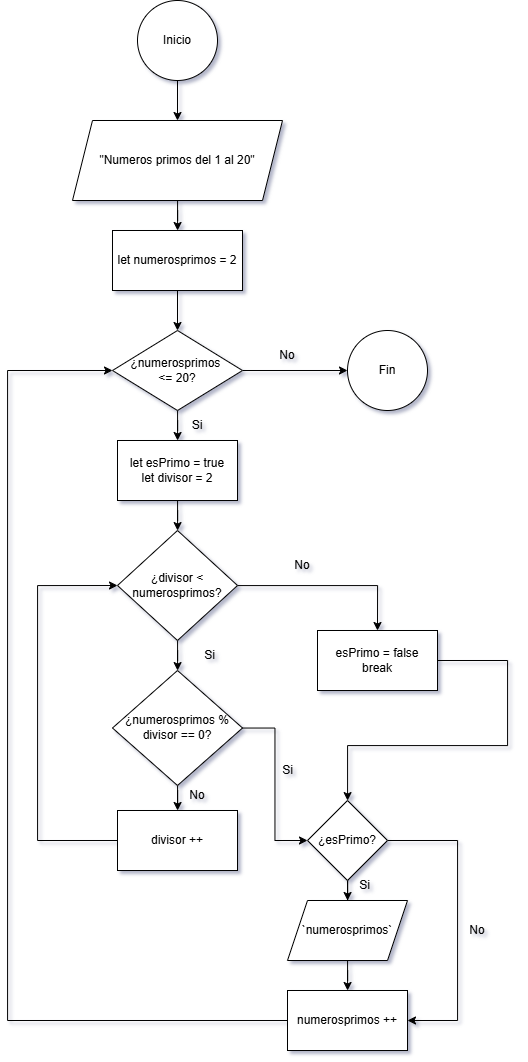

The diagram above was exported from draw.io. Its source (the exported page's mxGraphModel, read from the mxfile embedded in the PNG):
<mxGraphModel dx="1371" dy="1052" grid="1" gridSize="10" guides="1" tooltips="1" connect="1" arrows="1" fold="1" page="1" pageScale="1" pageWidth="827" pageHeight="1169" background="#ffffff" math="0" shadow="1">
  <root>
    <mxCell id="0" />
    <mxCell id="1" parent="0" />
    <mxCell id="QDgcE5OSpfuVDs0Y-_14-3" edge="1" parent="1" source="QDgcE5OSpfuVDs0Y-_14-1" style="edgeStyle=orthogonalEdgeStyle;rounded=0;orthogonalLoop=1;jettySize=auto;html=1;" target="QDgcE5OSpfuVDs0Y-_14-2" value="">
      <mxGeometry relative="1" as="geometry" />
    </mxCell>
    <mxCell id="QDgcE5OSpfuVDs0Y-_14-1" parent="1" style="ellipse;whiteSpace=wrap;html=1;" value="Inicio" vertex="1">
      <mxGeometry height="80" width="80" x="350" y="100" as="geometry" />
    </mxCell>
    <mxCell id="QDgcE5OSpfuVDs0Y-_14-5" edge="1" parent="1" source="QDgcE5OSpfuVDs0Y-_14-2" style="edgeStyle=orthogonalEdgeStyle;rounded=0;orthogonalLoop=1;jettySize=auto;html=1;" target="QDgcE5OSpfuVDs0Y-_14-4" value="">
      <mxGeometry relative="1" as="geometry" />
    </mxCell>
    <mxCell id="QDgcE5OSpfuVDs0Y-_14-2" parent="1" style="shape=parallelogram;perimeter=parallelogramPerimeter;whiteSpace=wrap;html=1;fixedSize=1;" value="&quot;Numeros primos del 1 al 20&quot;" vertex="1">
      <mxGeometry height="80" width="210" x="285" y="220" as="geometry" />
    </mxCell>
    <mxCell id="QDgcE5OSpfuVDs0Y-_14-7" edge="1" parent="1" source="QDgcE5OSpfuVDs0Y-_14-4" style="edgeStyle=orthogonalEdgeStyle;rounded=0;orthogonalLoop=1;jettySize=auto;html=1;" target="QDgcE5OSpfuVDs0Y-_14-6" value="">
      <mxGeometry relative="1" as="geometry" />
    </mxCell>
    <mxCell id="QDgcE5OSpfuVDs0Y-_14-4" parent="1" style="whiteSpace=wrap;html=1;" value="let numerosprimos = 2" vertex="1">
      <mxGeometry height="60" width="130" x="325" y="330" as="geometry" />
    </mxCell>
    <mxCell id="QDgcE5OSpfuVDs0Y-_14-9" edge="1" parent="1" source="QDgcE5OSpfuVDs0Y-_14-6" style="edgeStyle=orthogonalEdgeStyle;rounded=0;orthogonalLoop=1;jettySize=auto;html=1;" target="QDgcE5OSpfuVDs0Y-_14-8" value="">
      <mxGeometry relative="1" as="geometry" />
    </mxCell>
    <mxCell id="QDgcE5OSpfuVDs0Y-_14-12" edge="1" parent="1" source="QDgcE5OSpfuVDs0Y-_14-6" style="edgeStyle=orthogonalEdgeStyle;rounded=0;orthogonalLoop=1;jettySize=auto;html=1;" target="QDgcE5OSpfuVDs0Y-_14-11" value="">
      <mxGeometry relative="1" as="geometry" />
    </mxCell>
    <mxCell id="QDgcE5OSpfuVDs0Y-_14-6" parent="1" style="rhombus;whiteSpace=wrap;html=1;" value="¿numerosprimos&amp;nbsp;&lt;div&gt;&amp;lt;= 20?&lt;/div&gt;" vertex="1">
      <mxGeometry height="80" width="130" x="325" y="430" as="geometry" />
    </mxCell>
    <mxCell id="QDgcE5OSpfuVDs0Y-_14-8" parent="1" style="ellipse;whiteSpace=wrap;html=1;" value="Fin" vertex="1">
      <mxGeometry height="80" width="80" x="560" y="430" as="geometry" />
    </mxCell>
    <mxCell id="QDgcE5OSpfuVDs0Y-_14-10" parent="1" style="text;html=1;whiteSpace=wrap;strokeColor=none;fillColor=none;align=center;verticalAlign=middle;rounded=0;" value="No" vertex="1">
      <mxGeometry height="30" width="60" x="470" y="440" as="geometry" />
    </mxCell>
    <mxCell id="QDgcE5OSpfuVDs0Y-_14-17" edge="1" parent="1" source="QDgcE5OSpfuVDs0Y-_14-11" style="edgeStyle=orthogonalEdgeStyle;rounded=0;orthogonalLoop=1;jettySize=auto;html=1;" target="QDgcE5OSpfuVDs0Y-_14-16" value="">
      <mxGeometry relative="1" as="geometry" />
    </mxCell>
    <mxCell id="QDgcE5OSpfuVDs0Y-_14-11" parent="1" style="whiteSpace=wrap;html=1;" value="let esPrimo = true&lt;div&gt;let divisor = 2&lt;/div&gt;" vertex="1">
      <mxGeometry height="60" width="120" x="330" y="540" as="geometry" />
    </mxCell>
    <mxCell id="QDgcE5OSpfuVDs0Y-_14-15" parent="1" style="text;html=1;whiteSpace=wrap;strokeColor=none;fillColor=none;align=center;verticalAlign=middle;rounded=0;" value="Si" vertex="1">
      <mxGeometry height="30" width="60" x="380" y="510" as="geometry" />
    </mxCell>
    <mxCell id="QDgcE5OSpfuVDs0Y-_14-19" edge="1" parent="1" source="QDgcE5OSpfuVDs0Y-_14-16" style="edgeStyle=orthogonalEdgeStyle;rounded=0;orthogonalLoop=1;jettySize=auto;html=1;entryX=0.5;entryY=0;entryDx=0;entryDy=0;" target="QDgcE5OSpfuVDs0Y-_14-18" value="">
      <mxGeometry relative="1" as="geometry" />
    </mxCell>
    <mxCell id="QDgcE5OSpfuVDs0Y-_14-27" edge="1" parent="1" source="QDgcE5OSpfuVDs0Y-_14-16" style="edgeStyle=orthogonalEdgeStyle;rounded=0;orthogonalLoop=1;jettySize=auto;html=1;" target="QDgcE5OSpfuVDs0Y-_14-26" value="">
      <mxGeometry relative="1" as="geometry" />
    </mxCell>
    <mxCell id="QDgcE5OSpfuVDs0Y-_14-16" parent="1" style="rhombus;whiteSpace=wrap;html=1;" value="¿divisor &amp;lt; numerosprimos?" vertex="1">
      <mxGeometry height="110" width="120" x="330" y="630" as="geometry" />
    </mxCell>
    <mxCell id="QDgcE5OSpfuVDs0Y-_14-36" edge="1" parent="1" source="QDgcE5OSpfuVDs0Y-_14-18" style="edgeStyle=orthogonalEdgeStyle;rounded=0;orthogonalLoop=1;jettySize=auto;html=1;" target="QDgcE5OSpfuVDs0Y-_14-35" value="">
      <mxGeometry relative="1" as="geometry">
        <Array as="points">
          <mxPoint x="720" y="760" />
          <mxPoint x="720" y="845" />
          <mxPoint x="560" y="845" />
        </Array>
      </mxGeometry>
    </mxCell>
    <mxCell id="QDgcE5OSpfuVDs0Y-_14-18" parent="1" style="whiteSpace=wrap;html=1;" value="esPrimo = false&lt;div&gt;break&lt;/div&gt;" vertex="1">
      <mxGeometry height="60" width="120" x="530" y="730" as="geometry" />
    </mxCell>
    <mxCell id="QDgcE5OSpfuVDs0Y-_14-20" parent="1" style="text;html=1;whiteSpace=wrap;strokeColor=none;fillColor=none;align=center;verticalAlign=middle;rounded=0;" value="No" vertex="1">
      <mxGeometry height="30" width="60" x="660" y="1015" as="geometry" />
    </mxCell>
    <mxCell id="QDgcE5OSpfuVDs0Y-_14-21" parent="1" style="text;html=1;whiteSpace=wrap;strokeColor=none;fillColor=none;align=center;verticalAlign=middle;rounded=0;" value="Si" vertex="1">
      <mxGeometry height="30" width="35" x="405" y="740" as="geometry" />
    </mxCell>
    <mxCell id="QDgcE5OSpfuVDs0Y-_14-28" edge="1" parent="1" source="QDgcE5OSpfuVDs0Y-_14-26" style="edgeStyle=orthogonalEdgeStyle;rounded=0;orthogonalLoop=1;jettySize=auto;html=1;entryX=0;entryY=0.5;entryDx=0;entryDy=0;" target="QDgcE5OSpfuVDs0Y-_14-35">
      <mxGeometry relative="1" as="geometry" />
    </mxCell>
    <mxCell id="QDgcE5OSpfuVDs0Y-_14-32" edge="1" parent="1" source="QDgcE5OSpfuVDs0Y-_14-26" style="edgeStyle=orthogonalEdgeStyle;rounded=0;orthogonalLoop=1;jettySize=auto;html=1;" target="QDgcE5OSpfuVDs0Y-_14-31" value="">
      <mxGeometry relative="1" as="geometry" />
    </mxCell>
    <mxCell id="QDgcE5OSpfuVDs0Y-_14-26" parent="1" style="rhombus;whiteSpace=wrap;html=1;" value="¿numerosprimos % divisor == 0?" vertex="1">
      <mxGeometry height="115" width="130" x="325" y="770" as="geometry" />
    </mxCell>
    <mxCell id="QDgcE5OSpfuVDs0Y-_14-29" parent="1" style="text;html=1;whiteSpace=wrap;strokeColor=none;fillColor=none;align=center;verticalAlign=middle;rounded=0;" value="Si" vertex="1">
      <mxGeometry height="30" width="35" x="482.5" y="855" as="geometry" />
    </mxCell>
    <mxCell id="QDgcE5OSpfuVDs0Y-_14-34" edge="1" parent="1" source="QDgcE5OSpfuVDs0Y-_14-31" style="edgeStyle=orthogonalEdgeStyle;rounded=0;orthogonalLoop=1;jettySize=auto;html=1;entryX=0;entryY=0.5;entryDx=0;entryDy=0;" target="QDgcE5OSpfuVDs0Y-_14-16">
      <mxGeometry relative="1" as="geometry">
        <Array as="points">
          <mxPoint x="250" y="940" />
          <mxPoint x="250" y="685" />
        </Array>
      </mxGeometry>
    </mxCell>
    <mxCell id="QDgcE5OSpfuVDs0Y-_14-31" parent="1" style="whiteSpace=wrap;html=1;" value="divisor ++" vertex="1">
      <mxGeometry height="60" width="120" x="330" y="910" as="geometry" />
    </mxCell>
    <mxCell id="QDgcE5OSpfuVDs0Y-_14-33" parent="1" style="text;html=1;whiteSpace=wrap;strokeColor=none;fillColor=none;align=center;verticalAlign=middle;rounded=0;" value="No" vertex="1">
      <mxGeometry height="30" width="60" x="380" y="880" as="geometry" />
    </mxCell>
    <mxCell id="QDgcE5OSpfuVDs0Y-_14-38" edge="1" parent="1" source="QDgcE5OSpfuVDs0Y-_14-35" style="edgeStyle=orthogonalEdgeStyle;rounded=0;orthogonalLoop=1;jettySize=auto;html=1;" target="QDgcE5OSpfuVDs0Y-_14-37" value="">
      <mxGeometry relative="1" as="geometry" />
    </mxCell>
    <mxCell id="QDgcE5OSpfuVDs0Y-_14-47" edge="1" parent="1" source="QDgcE5OSpfuVDs0Y-_14-35" style="edgeStyle=orthogonalEdgeStyle;rounded=0;orthogonalLoop=1;jettySize=auto;html=1;entryX=1;entryY=0.5;entryDx=0;entryDy=0;" target="QDgcE5OSpfuVDs0Y-_14-39">
      <mxGeometry relative="1" as="geometry">
        <Array as="points">
          <mxPoint x="670" y="940" />
          <mxPoint x="670" y="1120" />
        </Array>
      </mxGeometry>
    </mxCell>
    <mxCell id="QDgcE5OSpfuVDs0Y-_14-35" parent="1" style="rhombus;whiteSpace=wrap;html=1;" value="¿esPrimo?" vertex="1">
      <mxGeometry height="80" width="80" x="520" y="900" as="geometry" />
    </mxCell>
    <mxCell id="QDgcE5OSpfuVDs0Y-_14-40" edge="1" parent="1" source="QDgcE5OSpfuVDs0Y-_14-37" style="edgeStyle=orthogonalEdgeStyle;rounded=0;orthogonalLoop=1;jettySize=auto;html=1;" target="QDgcE5OSpfuVDs0Y-_14-39" value="">
      <mxGeometry relative="1" as="geometry" />
    </mxCell>
    <mxCell id="QDgcE5OSpfuVDs0Y-_14-37" parent="1" style="shape=parallelogram;perimeter=parallelogramPerimeter;whiteSpace=wrap;html=1;fixedSize=1;" value="`numerosprimos`" vertex="1">
      <mxGeometry height="60" width="120" x="500" y="1000" as="geometry" />
    </mxCell>
    <mxCell id="QDgcE5OSpfuVDs0Y-_14-41" edge="1" parent="1" source="QDgcE5OSpfuVDs0Y-_14-39" style="edgeStyle=orthogonalEdgeStyle;rounded=0;orthogonalLoop=1;jettySize=auto;html=1;entryX=0;entryY=0.5;entryDx=0;entryDy=0;" target="QDgcE5OSpfuVDs0Y-_14-6">
      <mxGeometry relative="1" as="geometry">
        <Array as="points">
          <mxPoint x="220" y="1120" />
          <mxPoint x="220" y="470" />
        </Array>
      </mxGeometry>
    </mxCell>
    <mxCell id="QDgcE5OSpfuVDs0Y-_14-39" parent="1" style="whiteSpace=wrap;html=1;" value="numerosprimos ++" vertex="1">
      <mxGeometry height="60" width="120" x="500" y="1090" as="geometry" />
    </mxCell>
    <mxCell id="QDgcE5OSpfuVDs0Y-_14-43" parent="1" style="text;html=1;whiteSpace=wrap;strokeColor=none;fillColor=none;align=center;verticalAlign=middle;rounded=0;" value="Si" vertex="1">
      <mxGeometry height="30" width="35" x="560" y="970" as="geometry" />
    </mxCell>
    <mxCell id="QDgcE5OSpfuVDs0Y-_14-44" parent="1" style="text;html=1;whiteSpace=wrap;strokeColor=none;fillColor=none;align=center;verticalAlign=middle;rounded=0;" value="No" vertex="1">
      <mxGeometry height="30" width="60" x="485" y="650" as="geometry" />
    </mxCell>
  </root>
</mxGraphModel>